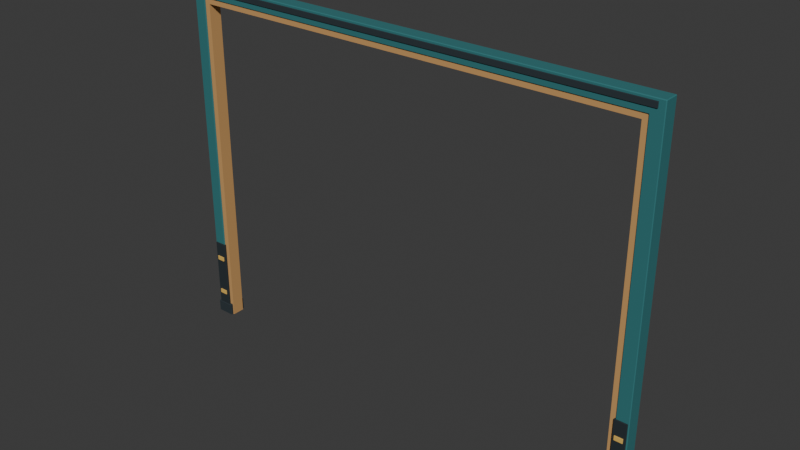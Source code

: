 # Source: large-gate-b2b.blend  (saved by Blender 5.0.119; exported with 4.5.12 LTS)
import bpy
from mathutils import Matrix  # noqa: F401  (used for matrix-valued properties, if any)

bpy.ops.wm.read_factory_settings(use_empty=True)
scene = bpy.context.scene
scene.name = 'Scene'

# ---- collections
col_collection = bpy.data.collections.new('Collection'); scene.collection.children.link(col_collection)
col_v3_asset = bpy.data.collections.new('V3_ASSET'); scene.collection.children.link(col_v3_asset)
col_v3_studio = bpy.data.collections.new('V3_STUDIO'); scene.collection.children.link(col_v3_studio)

# ---- materials (node trees are filled in below, after node groups)
mat_v3_dock_petrolsteel = bpy.data.materials.new('V3_Dock_PetrolSteel')
mat_v3_dock_petrolsteel.diffuse_color = (0.02732, 0.1714, 0.1812, 1.0)
mat_v3_dock_tanreveal = bpy.data.materials.new('V3_Dock_TanReveal')
mat_v3_dock_tanreveal.diffuse_color = (0.5841, 0.3231, 0.117, 1.0)
mat_v3_dock_charcoal = bpy.data.materials.new('V3_Dock_Charcoal')
mat_v3_dock_charcoal.diffuse_color = (0.01938, 0.0319, 0.03955, 1.0)
mat_v3_dock_bumper = bpy.data.materials.new('V3_Dock_Bumper')
mat_v3_dock_bumper.diffuse_color = (0.01444, 0.02416, 0.02956, 1.0)
mat_v3_dock_safetytan = bpy.data.materials.new('V3_Dock_SafetyTan')
mat_v3_dock_safetytan.diffuse_color = (0.7682, 0.4793, 0.1046, 1.0)

# ---- material node trees
mat_v3_dock_petrolsteel.use_nodes = True; mat_v3_dock_petrolsteel.node_tree.nodes.clear()
_N = mat_v3_dock_petrolsteel.node_tree.nodes; _L = mat_v3_dock_petrolsteel.node_tree.links
n0 = _N.new('ShaderNodeBsdfPrincipled'); n0.name = 'Principled BSDF'; n0.location = (-200, 100)
n0.inputs[0].default_value = (0.02732, 0.1714, 0.1812, 1.0)
n0.inputs[2].default_value = 0.85
n1 = _N.new('ShaderNodeOutputMaterial'); n1.name = 'Material Output'; n1.location = (200, 100)
_L.new(n0.outputs[0], n1.inputs[0])
n1.is_active_output = True
mat_v3_dock_tanreveal.use_nodes = True; mat_v3_dock_tanreveal.node_tree.nodes.clear()
_N = mat_v3_dock_tanreveal.node_tree.nodes; _L = mat_v3_dock_tanreveal.node_tree.links
n0 = _N.new('ShaderNodeBsdfPrincipled'); n0.name = 'Principled BSDF'; n0.location = (-200, 100)
n0.inputs[0].default_value = (0.5841, 0.3231, 0.117, 1.0)
n0.inputs[2].default_value = 0.85
n1 = _N.new('ShaderNodeOutputMaterial'); n1.name = 'Material Output'; n1.location = (200, 100)
_L.new(n0.outputs[0], n1.inputs[0])
n1.is_active_output = True
mat_v3_dock_charcoal.use_nodes = True; mat_v3_dock_charcoal.node_tree.nodes.clear()
_N = mat_v3_dock_charcoal.node_tree.nodes; _L = mat_v3_dock_charcoal.node_tree.links
n0 = _N.new('ShaderNodeBsdfPrincipled'); n0.name = 'Principled BSDF'; n0.location = (-200, 100)
n0.inputs[0].default_value = (0.01938, 0.0319, 0.03955, 1.0)
n0.inputs[2].default_value = 0.88
n1 = _N.new('ShaderNodeOutputMaterial'); n1.name = 'Material Output'; n1.location = (200, 100)
_L.new(n0.outputs[0], n1.inputs[0])
n1.is_active_output = True
mat_v3_dock_bumper.use_nodes = True; mat_v3_dock_bumper.node_tree.nodes.clear()
_N = mat_v3_dock_bumper.node_tree.nodes; _L = mat_v3_dock_bumper.node_tree.links
n0 = _N.new('ShaderNodeBsdfPrincipled'); n0.name = 'Principled BSDF'; n0.location = (-200, 100)
n0.inputs[0].default_value = (0.01444, 0.02416, 0.02956, 1.0)
n0.inputs[2].default_value = 0.92
n1 = _N.new('ShaderNodeOutputMaterial'); n1.name = 'Material Output'; n1.location = (200, 100)
_L.new(n0.outputs[0], n1.inputs[0])
n1.is_active_output = True
mat_v3_dock_safetytan.use_nodes = True; mat_v3_dock_safetytan.node_tree.nodes.clear()
_N = mat_v3_dock_safetytan.node_tree.nodes; _L = mat_v3_dock_safetytan.node_tree.links
n0 = _N.new('ShaderNodeBsdfPrincipled'); n0.name = 'Principled BSDF'; n0.location = (-200, 100)
n0.inputs[0].default_value = (0.7682, 0.4793, 0.1046, 1.0)
n0.inputs[2].default_value = 0.85
n1 = _N.new('ShaderNodeOutputMaterial'); n1.name = 'Material Output'; n1.location = (200, 100)
_L.new(n0.outputs[0], n1.inputs[0])
n1.is_active_output = True

# ---- world
world_world = bpy.data.worlds.new('World'); scene.world = world_world
world_world.use_nodes = True; world_world.node_tree.nodes.clear()
_N = world_world.node_tree.nodes; _L = world_world.node_tree.links
n0 = _N.new('ShaderNodeOutputWorld'); n0.name = 'World Output'; n0.location = (200, 100)
n1 = _N.new('ShaderNodeBackground'); n1.name = 'Background'; n1.location = (-200, 100)
n1.inputs[0].default_value = (0.05088, 0.05088, 0.05088, 1.0)
_L.new(n1.outputs[0], n0.inputs[0])
n0.is_active_output = True
world_world.color = (0.05088, 0.05088, 0.05088)
world_world.sun_shadow_jitter_overblur = 0.0

# ---- meshes
me_structural_u_mesh = bpy.data.meshes.new('structural_U_mesh')
me_structural_u_mesh.from_pydata([(-3.24, -0.025, 0.0), (-3.07, -0.025, 0.0), (-3.07, -0.025, 4.57), (3.07, -0.025, 4.57), (3.07, -0.025, 0.0), (3.24, -0.025, 0.0), (3.24, -0.025, 4.75), (-3.24, -0.025, 4.75), (-3.24, -0.225, 0.0), (-3.07, -0.225, 0.0), (-3.07, -0.225, 4.57), (3.07, -0.225, 4.57), (3.07, -0.225, 0.0), (3.24, -0.225, 0.0), (3.24, -0.225, 4.75), (-3.24, -0.225, 4.75)], [], [(3, 6, 5), (13, 14, 11), (7, 6, 3), (11, 14, 15), (2, 7, 3), (11, 15, 10), (0, 7, 2), (10, 15, 8), (4, 3, 5), (13, 11, 12), (0, 2, 1), (9, 10, 8), (0, 1, 9, 8), (1, 2, 10, 9), (2, 3, 11, 10), (3, 4, 12, 11), (4, 5, 13, 12), (5, 6, 14, 13), (6, 7, 15, 14), (7, 0, 8, 15)])
me_structural_u_mesh.materials.append(mat_v3_dock_petrolsteel)
me_structural_u_mesh.update()
me_stepped_tan_reveal_u_mesh = bpy.data.meshes.new('stepped_tan_reveal_U_mesh')
me_stepped_tan_reveal_u_mesh.from_pydata([(-3.09, -0.04, 0.0), (-3.0, -0.04, 0.0), (-3.0, -0.04, 4.5), (3.0, -0.04, 4.5), (3.0, -0.04, 0.0), (3.09, -0.04, 0.0), (3.09, -0.04, 4.59), (-3.09, -0.04, 4.59), (-3.09, -0.21, 0.0), (-3.0, -0.21, 0.0), (-3.0, -0.21, 4.5), (3.0, -0.21, 4.5), (3.0, -0.21, 0.0), (3.09, -0.21, 0.0), (3.09, -0.21, 4.59), (-3.09, -0.21, 4.59)], [], [(3, 6, 5), (13, 14, 11), (7, 6, 3), (11, 14, 15), (2, 7, 3), (11, 15, 10), (0, 7, 2), (10, 15, 8), (4, 3, 5), (13, 11, 12), (0, 2, 1), (9, 10, 8), (0, 1, 9, 8), (1, 2, 10, 9), (2, 3, 11, 10), (3, 4, 12, 11), (4, 5, 13, 12), (5, 6, 14, 13), (6, 7, 15, 14), (7, 0, 8, 15)])
me_stepped_tan_reveal_u_mesh.materials.append(mat_v3_dock_tanreveal)
me_stepped_tan_reveal_u_mesh.update()
me_cube_001 = bpy.data.meshes.new('Cube.001')
me_cube_001.from_pydata([(-0.1175, -0.12, -0.08), (-0.1175, -0.12, 0.08), (-0.1175, 0.12, -0.08), (-0.1175, 0.12, 0.08), (0.1175, -0.12, -0.08), (0.1175, -0.12, 0.08), (0.1175, 0.12, -0.08), (0.1175, 0.12, 0.08)], [], [(0, 1, 3, 2), (2, 3, 7, 6), (6, 7, 5, 4), (4, 5, 1, 0), (2, 6, 4, 0), (7, 3, 1, 5)])
_uv = me_cube_001.uv_layers.new(name='UVMap')
_uv.uv.foreach_set('vector', [0.375, 0.0, 0.625, 0.0, 0.625, 0.25, 0.375, 0.25, 0.375, 0.25, 0.625, 0.25, 0.625, 0.5, 0.375, 0.5, 0.375, 0.5, 0.625, 0.5, 0.625, 0.75, 0.375, 0.75, 0.375, 0.75, 0.625, 0.75, 0.625, 1.0, 0.375, 1.0, 0.125, 0.5, 0.375, 0.5, 0.375, 0.75, 0.125, 0.75, 0.625, 0.5, 0.875, 0.5, 0.875, 0.75, 0.625, 0.75])
me_cube_001.materials.append(mat_v3_dock_charcoal)
me_cube_001.update()
me_cube_002 = bpy.data.meshes.new('Cube.002')
me_cube_002.from_pydata([(-0.085, -0.024, -0.48), (-0.085, -0.024, 0.48), (-0.085, 0.024, -0.48), (-0.085, 0.024, 0.48), (0.085, -0.024, -0.48), (0.085, -0.024, 0.48), (0.085, 0.024, -0.48), (0.085, 0.024, 0.48)], [], [(0, 1, 3, 2), (2, 3, 7, 6), (6, 7, 5, 4), (4, 5, 1, 0), (2, 6, 4, 0), (7, 3, 1, 5)])
_uv = me_cube_002.uv_layers.new(name='UVMap')
_uv.uv.foreach_set('vector', [0.375, 0.0, 0.625, 0.0, 0.625, 0.25, 0.375, 0.25, 0.375, 0.25, 0.625, 0.25, 0.625, 0.5, 0.375, 0.5, 0.375, 0.5, 0.625, 0.5, 0.625, 0.75, 0.375, 0.75, 0.375, 0.75, 0.625, 0.75, 0.625, 1.0, 0.375, 1.0, 0.125, 0.5, 0.375, 0.5, 0.375, 0.75, 0.125, 0.75, 0.625, 0.5, 0.875, 0.5, 0.875, 0.75, 0.625, 0.75])
me_cube_002.materials.append(mat_v3_dock_bumper)
me_cube_002.update()
me_cube_003 = bpy.data.meshes.new('Cube.003')
me_cube_003.from_pydata([(-0.055, -0.008, -0.03), (-0.055, -0.008, 0.03), (-0.055, 0.008, -0.03), (-0.055, 0.008, 0.03), (0.055, -0.008, -0.03), (0.055, -0.008, 0.03), (0.055, 0.008, -0.03), (0.055, 0.008, 0.03)], [], [(0, 1, 3, 2), (2, 3, 7, 6), (6, 7, 5, 4), (4, 5, 1, 0), (2, 6, 4, 0), (7, 3, 1, 5)])
_uv = me_cube_003.uv_layers.new(name='UVMap')
_uv.uv.foreach_set('vector', [0.375, 0.0, 0.625, 0.0, 0.625, 0.25, 0.375, 0.25, 0.375, 0.25, 0.625, 0.25, 0.625, 0.5, 0.375, 0.5, 0.375, 0.5, 0.625, 0.5, 0.625, 0.75, 0.375, 0.75, 0.375, 0.75, 0.625, 0.75, 0.625, 1.0, 0.375, 1.0, 0.125, 0.5, 0.375, 0.5, 0.375, 0.75, 0.125, 0.75, 0.625, 0.5, 0.875, 0.5, 0.875, 0.75, 0.625, 0.75])
me_cube_003.materials.append(mat_v3_dock_safetytan)
me_cube_003.update()
me_cube_004 = bpy.data.meshes.new('Cube.004')
me_cube_004.from_pydata([(-0.055, -0.008, -0.03), (-0.055, -0.008, 0.03), (-0.055, 0.008, -0.03), (-0.055, 0.008, 0.03), (0.055, -0.008, -0.03), (0.055, -0.008, 0.03), (0.055, 0.008, -0.03), (0.055, 0.008, 0.03)], [], [(0, 1, 3, 2), (2, 3, 7, 6), (6, 7, 5, 4), (4, 5, 1, 0), (2, 6, 4, 0), (7, 3, 1, 5)])
_uv = me_cube_004.uv_layers.new(name='UVMap')
_uv.uv.foreach_set('vector', [0.375, 0.0, 0.625, 0.0, 0.625, 0.25, 0.375, 0.25, 0.375, 0.25, 0.625, 0.25, 0.625, 0.5, 0.375, 0.5, 0.375, 0.5, 0.625, 0.5, 0.625, 0.75, 0.375, 0.75, 0.375, 0.75, 0.625, 0.75, 0.625, 1.0, 0.375, 1.0, 0.125, 0.5, 0.375, 0.5, 0.375, 0.75, 0.125, 0.75, 0.625, 0.5, 0.875, 0.5, 0.875, 0.75, 0.625, 0.75])
me_cube_004.materials.append(mat_v3_dock_safetytan)
me_cube_004.update()
me_cube_005 = bpy.data.meshes.new('Cube.005')
me_cube_005.from_pydata([(-0.085, -0.024, -0.48), (-0.085, -0.024, 0.48), (-0.085, 0.024, -0.48), (-0.085, 0.024, 0.48), (0.085, -0.024, -0.48), (0.085, -0.024, 0.48), (0.085, 0.024, -0.48), (0.085, 0.024, 0.48)], [], [(0, 1, 3, 2), (2, 3, 7, 6), (6, 7, 5, 4), (4, 5, 1, 0), (2, 6, 4, 0), (7, 3, 1, 5)])
_uv = me_cube_005.uv_layers.new(name='UVMap')
_uv.uv.foreach_set('vector', [0.375, 0.0, 0.625, 0.0, 0.625, 0.25, 0.375, 0.25, 0.375, 0.25, 0.625, 0.25, 0.625, 0.5, 0.375, 0.5, 0.375, 0.5, 0.625, 0.5, 0.625, 0.75, 0.375, 0.75, 0.375, 0.75, 0.625, 0.75, 0.625, 1.0, 0.375, 1.0, 0.125, 0.5, 0.375, 0.5, 0.375, 0.75, 0.125, 0.75, 0.625, 0.5, 0.875, 0.5, 0.875, 0.75, 0.625, 0.75])
me_cube_005.materials.append(mat_v3_dock_bumper)
me_cube_005.update()
me_cube_006 = bpy.data.meshes.new('Cube.006')
me_cube_006.from_pydata([(-0.055, -0.008, -0.03), (-0.055, -0.008, 0.03), (-0.055, 0.008, -0.03), (-0.055, 0.008, 0.03), (0.055, -0.008, -0.03), (0.055, -0.008, 0.03), (0.055, 0.008, -0.03), (0.055, 0.008, 0.03)], [], [(0, 1, 3, 2), (2, 3, 7, 6), (6, 7, 5, 4), (4, 5, 1, 0), (2, 6, 4, 0), (7, 3, 1, 5)])
_uv = me_cube_006.uv_layers.new(name='UVMap')
_uv.uv.foreach_set('vector', [0.375, 0.0, 0.625, 0.0, 0.625, 0.25, 0.375, 0.25, 0.375, 0.25, 0.625, 0.25, 0.625, 0.5, 0.375, 0.5, 0.375, 0.5, 0.625, 0.5, 0.625, 0.75, 0.375, 0.75, 0.375, 0.75, 0.625, 0.75, 0.625, 1.0, 0.375, 1.0, 0.125, 0.5, 0.375, 0.5, 0.375, 0.75, 0.125, 0.75, 0.625, 0.5, 0.875, 0.5, 0.875, 0.75, 0.625, 0.75])
me_cube_006.materials.append(mat_v3_dock_safetytan)
me_cube_006.update()
me_cube_007 = bpy.data.meshes.new('Cube.007')
me_cube_007.from_pydata([(-0.055, -0.008, -0.03), (-0.055, -0.008, 0.03), (-0.055, 0.008, -0.03), (-0.055, 0.008, 0.03), (0.055, -0.008, -0.03), (0.055, -0.008, 0.03), (0.055, 0.008, -0.03), (0.055, 0.008, 0.03)], [], [(0, 1, 3, 2), (2, 3, 7, 6), (6, 7, 5, 4), (4, 5, 1, 0), (2, 6, 4, 0), (7, 3, 1, 5)])
_uv = me_cube_007.uv_layers.new(name='UVMap')
_uv.uv.foreach_set('vector', [0.375, 0.0, 0.625, 0.0, 0.625, 0.25, 0.375, 0.25, 0.375, 0.25, 0.625, 0.25, 0.625, 0.5, 0.375, 0.5, 0.375, 0.5, 0.625, 0.5, 0.625, 0.75, 0.375, 0.75, 0.375, 0.75, 0.625, 0.75, 0.625, 1.0, 0.375, 1.0, 0.125, 0.5, 0.375, 0.5, 0.375, 0.75, 0.125, 0.75, 0.625, 0.5, 0.875, 0.5, 0.875, 0.75, 0.625, 0.75])
me_cube_007.materials.append(mat_v3_dock_safetytan)
me_cube_007.update()
me_cube_008 = bpy.data.meshes.new('Cube.008')
me_cube_008.from_pydata([(-0.1175, -0.12, -0.08), (-0.1175, -0.12, 0.08), (-0.1175, 0.12, -0.08), (-0.1175, 0.12, 0.08), (0.1175, -0.12, -0.08), (0.1175, -0.12, 0.08), (0.1175, 0.12, -0.08), (0.1175, 0.12, 0.08)], [], [(0, 1, 3, 2), (2, 3, 7, 6), (6, 7, 5, 4), (4, 5, 1, 0), (2, 6, 4, 0), (7, 3, 1, 5)])
_uv = me_cube_008.uv_layers.new(name='UVMap')
_uv.uv.foreach_set('vector', [0.375, 0.0, 0.625, 0.0, 0.625, 0.25, 0.375, 0.25, 0.375, 0.25, 0.625, 0.25, 0.625, 0.5, 0.375, 0.5, 0.375, 0.5, 0.625, 0.5, 0.625, 0.75, 0.375, 0.75, 0.375, 0.75, 0.625, 0.75, 0.625, 1.0, 0.375, 1.0, 0.125, 0.5, 0.375, 0.5, 0.375, 0.75, 0.125, 0.75, 0.625, 0.5, 0.875, 0.5, 0.875, 0.75, 0.625, 0.75])
me_cube_008.materials.append(mat_v3_dock_charcoal)
me_cube_008.update()
me_cube_009 = bpy.data.meshes.new('Cube.009')
me_cube_009.from_pydata([(-0.085, -0.024, -0.48), (-0.085, -0.024, 0.48), (-0.085, 0.024, -0.48), (-0.085, 0.024, 0.48), (0.085, -0.024, -0.48), (0.085, -0.024, 0.48), (0.085, 0.024, -0.48), (0.085, 0.024, 0.48)], [], [(0, 1, 3, 2), (2, 3, 7, 6), (6, 7, 5, 4), (4, 5, 1, 0), (2, 6, 4, 0), (7, 3, 1, 5)])
_uv = me_cube_009.uv_layers.new(name='UVMap')
_uv.uv.foreach_set('vector', [0.375, 0.0, 0.625, 0.0, 0.625, 0.25, 0.375, 0.25, 0.375, 0.25, 0.625, 0.25, 0.625, 0.5, 0.375, 0.5, 0.375, 0.5, 0.625, 0.5, 0.625, 0.75, 0.375, 0.75, 0.375, 0.75, 0.625, 0.75, 0.625, 1.0, 0.375, 1.0, 0.125, 0.5, 0.375, 0.5, 0.375, 0.75, 0.125, 0.75, 0.625, 0.5, 0.875, 0.5, 0.875, 0.75, 0.625, 0.75])
me_cube_009.materials.append(mat_v3_dock_bumper)
me_cube_009.update()
me_cube_010 = bpy.data.meshes.new('Cube.010')
me_cube_010.from_pydata([(-0.055, -0.008, -0.03), (-0.055, -0.008, 0.03), (-0.055, 0.008, -0.03), (-0.055, 0.008, 0.03), (0.055, -0.008, -0.03), (0.055, -0.008, 0.03), (0.055, 0.008, -0.03), (0.055, 0.008, 0.03)], [], [(0, 1, 3, 2), (2, 3, 7, 6), (6, 7, 5, 4), (4, 5, 1, 0), (2, 6, 4, 0), (7, 3, 1, 5)])
_uv = me_cube_010.uv_layers.new(name='UVMap')
_uv.uv.foreach_set('vector', [0.375, 0.0, 0.625, 0.0, 0.625, 0.25, 0.375, 0.25, 0.375, 0.25, 0.625, 0.25, 0.625, 0.5, 0.375, 0.5, 0.375, 0.5, 0.625, 0.5, 0.625, 0.75, 0.375, 0.75, 0.375, 0.75, 0.625, 0.75, 0.625, 1.0, 0.375, 1.0, 0.125, 0.5, 0.375, 0.5, 0.375, 0.75, 0.125, 0.75, 0.625, 0.5, 0.875, 0.5, 0.875, 0.75, 0.625, 0.75])
me_cube_010.materials.append(mat_v3_dock_safetytan)
me_cube_010.update()
me_cube_011 = bpy.data.meshes.new('Cube.011')
me_cube_011.from_pydata([(-0.055, -0.008, -0.03), (-0.055, -0.008, 0.03), (-0.055, 0.008, -0.03), (-0.055, 0.008, 0.03), (0.055, -0.008, -0.03), (0.055, -0.008, 0.03), (0.055, 0.008, -0.03), (0.055, 0.008, 0.03)], [], [(0, 1, 3, 2), (2, 3, 7, 6), (6, 7, 5, 4), (4, 5, 1, 0), (2, 6, 4, 0), (7, 3, 1, 5)])
_uv = me_cube_011.uv_layers.new(name='UVMap')
_uv.uv.foreach_set('vector', [0.375, 0.0, 0.625, 0.0, 0.625, 0.25, 0.375, 0.25, 0.375, 0.25, 0.625, 0.25, 0.625, 0.5, 0.375, 0.5, 0.375, 0.5, 0.625, 0.5, 0.625, 0.75, 0.375, 0.75, 0.375, 0.75, 0.625, 0.75, 0.625, 1.0, 0.375, 1.0, 0.125, 0.5, 0.375, 0.5, 0.375, 0.75, 0.125, 0.75, 0.625, 0.5, 0.875, 0.5, 0.875, 0.75, 0.625, 0.75])
me_cube_011.materials.append(mat_v3_dock_safetytan)
me_cube_011.update()
me_cube_012 = bpy.data.meshes.new('Cube.012')
me_cube_012.from_pydata([(-0.085, -0.024, -0.48), (-0.085, -0.024, 0.48), (-0.085, 0.024, -0.48), (-0.085, 0.024, 0.48), (0.085, -0.024, -0.48), (0.085, -0.024, 0.48), (0.085, 0.024, -0.48), (0.085, 0.024, 0.48)], [], [(0, 1, 3, 2), (2, 3, 7, 6), (6, 7, 5, 4), (4, 5, 1, 0), (2, 6, 4, 0), (7, 3, 1, 5)])
_uv = me_cube_012.uv_layers.new(name='UVMap')
_uv.uv.foreach_set('vector', [0.375, 0.0, 0.625, 0.0, 0.625, 0.25, 0.375, 0.25, 0.375, 0.25, 0.625, 0.25, 0.625, 0.5, 0.375, 0.5, 0.375, 0.5, 0.625, 0.5, 0.625, 0.75, 0.375, 0.75, 0.375, 0.75, 0.625, 0.75, 0.625, 1.0, 0.375, 1.0, 0.125, 0.5, 0.375, 0.5, 0.375, 0.75, 0.125, 0.75, 0.625, 0.5, 0.875, 0.5, 0.875, 0.75, 0.625, 0.75])
me_cube_012.materials.append(mat_v3_dock_bumper)
me_cube_012.update()
me_cube_013 = bpy.data.meshes.new('Cube.013')
me_cube_013.from_pydata([(-0.055, -0.008, -0.03), (-0.055, -0.008, 0.03), (-0.055, 0.008, -0.03), (-0.055, 0.008, 0.03), (0.055, -0.008, -0.03), (0.055, -0.008, 0.03), (0.055, 0.008, -0.03), (0.055, 0.008, 0.03)], [], [(0, 1, 3, 2), (2, 3, 7, 6), (6, 7, 5, 4), (4, 5, 1, 0), (2, 6, 4, 0), (7, 3, 1, 5)])
_uv = me_cube_013.uv_layers.new(name='UVMap')
_uv.uv.foreach_set('vector', [0.375, 0.0, 0.625, 0.0, 0.625, 0.25, 0.375, 0.25, 0.375, 0.25, 0.625, 0.25, 0.625, 0.5, 0.375, 0.5, 0.375, 0.5, 0.625, 0.5, 0.625, 0.75, 0.375, 0.75, 0.375, 0.75, 0.625, 0.75, 0.625, 1.0, 0.375, 1.0, 0.125, 0.5, 0.375, 0.5, 0.375, 0.75, 0.125, 0.75, 0.625, 0.5, 0.875, 0.5, 0.875, 0.75, 0.625, 0.75])
me_cube_013.materials.append(mat_v3_dock_safetytan)
me_cube_013.update()
me_cube_014 = bpy.data.meshes.new('Cube.014')
me_cube_014.from_pydata([(-0.055, -0.008, -0.03), (-0.055, -0.008, 0.03), (-0.055, 0.008, -0.03), (-0.055, 0.008, 0.03), (0.055, -0.008, -0.03), (0.055, -0.008, 0.03), (0.055, 0.008, -0.03), (0.055, 0.008, 0.03)], [], [(0, 1, 3, 2), (2, 3, 7, 6), (6, 7, 5, 4), (4, 5, 1, 0), (2, 6, 4, 0), (7, 3, 1, 5)])
_uv = me_cube_014.uv_layers.new(name='UVMap')
_uv.uv.foreach_set('vector', [0.375, 0.0, 0.625, 0.0, 0.625, 0.25, 0.375, 0.25, 0.375, 0.25, 0.625, 0.25, 0.625, 0.5, 0.375, 0.5, 0.375, 0.5, 0.625, 0.5, 0.625, 0.75, 0.375, 0.75, 0.375, 0.75, 0.625, 0.75, 0.625, 1.0, 0.375, 1.0, 0.125, 0.5, 0.375, 0.5, 0.375, 0.75, 0.125, 0.75, 0.625, 0.5, 0.875, 0.5, 0.875, 0.75, 0.625, 0.75])
me_cube_014.materials.append(mat_v3_dock_safetytan)
me_cube_014.update()
me_cube_015 = bpy.data.meshes.new('Cube.015')
me_cube_015.from_pydata([(-3.16, -0.008, -0.035), (-3.16, -0.008, 0.035), (-3.16, 0.008, -0.035), (-3.16, 0.008, 0.035), (3.16, -0.008, -0.035), (3.16, -0.008, 0.035), (3.16, 0.008, -0.035), (3.16, 0.008, 0.035)], [], [(0, 1, 3, 2), (2, 3, 7, 6), (6, 7, 5, 4), (4, 5, 1, 0), (2, 6, 4, 0), (7, 3, 1, 5)])
_uv = me_cube_015.uv_layers.new(name='UVMap')
_uv.uv.foreach_set('vector', [0.375, 0.0, 0.625, 0.0, 0.625, 0.25, 0.375, 0.25, 0.375, 0.25, 0.625, 0.25, 0.625, 0.5, 0.375, 0.5, 0.375, 0.5, 0.625, 0.5, 0.625, 0.75, 0.375, 0.75, 0.375, 0.75, 0.625, 0.75, 0.625, 1.0, 0.375, 1.0, 0.125, 0.5, 0.375, 0.5, 0.375, 0.75, 0.125, 0.75, 0.625, 0.5, 0.875, 0.5, 0.875, 0.75, 0.625, 0.75])
me_cube_015.materials.append(mat_v3_dock_charcoal)
me_cube_015.update()
me_cube_016 = bpy.data.meshes.new('Cube.016')
me_cube_016.from_pydata([(-3.16, -0.008, -0.035), (-3.16, -0.008, 0.035), (-3.16, 0.008, -0.035), (-3.16, 0.008, 0.035), (3.16, -0.008, -0.035), (3.16, -0.008, 0.035), (3.16, 0.008, -0.035), (3.16, 0.008, 0.035)], [], [(0, 1, 3, 2), (2, 3, 7, 6), (6, 7, 5, 4), (4, 5, 1, 0), (2, 6, 4, 0), (7, 3, 1, 5)])
_uv = me_cube_016.uv_layers.new(name='UVMap')
_uv.uv.foreach_set('vector', [0.375, 0.0, 0.625, 0.0, 0.625, 0.25, 0.375, 0.25, 0.375, 0.25, 0.625, 0.25, 0.625, 0.5, 0.375, 0.5, 0.375, 0.5, 0.625, 0.5, 0.625, 0.75, 0.375, 0.75, 0.375, 0.75, 0.625, 0.75, 0.625, 1.0, 0.375, 1.0, 0.125, 0.5, 0.375, 0.5, 0.375, 0.75, 0.125, 0.75, 0.625, 0.5, 0.875, 0.5, 0.875, 0.75, 0.625, 0.75])
me_cube_016.materials.append(mat_v3_dock_charcoal)
me_cube_016.update()

# ---- objects
ob_large_gate_b2b_root = bpy.data.objects.new('large_gate_b2b_root', None)
ob_structural_u = bpy.data.objects.new('structural_U', me_structural_u_mesh)
ob_stepped_tan_reveal_u = bpy.data.objects.new('stepped_tan_reveal_U', me_stepped_tan_reveal_u_mesh)
ob_ground_foot_l = bpy.data.objects.new('ground_foot_L', me_cube_001)
ob_bumper_l_outside = bpy.data.objects.new('bumper_L_outside', me_cube_002)
ob_safety_band_l_outside_0 = bpy.data.objects.new('safety_band_L_outside_0', me_cube_003)
ob_safety_band_l_outside_1 = bpy.data.objects.new('safety_band_L_outside_1', me_cube_004)
ob_bumper_l_inside = bpy.data.objects.new('bumper_L_inside', me_cube_005)
ob_safety_band_l_inside_0 = bpy.data.objects.new('safety_band_L_inside_0', me_cube_006)
ob_safety_band_l_inside_1 = bpy.data.objects.new('safety_band_L_inside_1', me_cube_007)
ob_ground_foot_r = bpy.data.objects.new('ground_foot_R', me_cube_008)
ob_bumper_r_outside = bpy.data.objects.new('bumper_R_outside', me_cube_009)
ob_safety_band_r_outside_0 = bpy.data.objects.new('safety_band_R_outside_0', me_cube_010)
ob_safety_band_r_outside_1 = bpy.data.objects.new('safety_band_R_outside_1', me_cube_011)
ob_bumper_r_inside = bpy.data.objects.new('bumper_R_inside', me_cube_012)
ob_safety_band_r_inside_0 = bpy.data.objects.new('safety_band_R_inside_0', me_cube_013)
ob_safety_band_r_inside_1 = bpy.data.objects.new('safety_band_R_inside_1', me_cube_014)
ob_header_cover_outside = bpy.data.objects.new('header_cover_outside', me_cube_015)
ob_header_cover_inside = bpy.data.objects.new('header_cover_inside', me_cube_016)
ob_anchor_aperture_floor = bpy.data.objects.new('anchor_aperture_floor', None)
ob_anchor_clear_left = bpy.data.objects.new('anchor_clear_left', None)
ob_anchor_clear_right = bpy.data.objects.new('anchor_clear_right', None)
ob_anchor_clear_top = bpy.data.objects.new('anchor_clear_top', None)
ob_anchor_wall_inside = bpy.data.objects.new('anchor_wall_inside', None)

# ---- transforms, parenting, visibility, modifiers, constraints
ob_large_gate_b2b_root.location = (0.0, 0.0, 0.0)
ob_structural_u.parent = ob_large_gate_b2b_root
ob_structural_u.location = (0.0, 0.0, 0.0)
_m = ob_structural_u.modifiers.new('Small architectural bevel', 'BEVEL')
_m.width = 0.008
_m.width_pct = 0.008
_m.harden_normals = True
_m = ob_structural_u.modifiers.new('Weighted flat architectural faces', 'WEIGHTED_NORMAL')
_m.keep_sharp = True
ob_stepped_tan_reveal_u.parent = ob_large_gate_b2b_root
ob_stepped_tan_reveal_u.location = (0.0, 0.0, 0.0)
_m = ob_stepped_tan_reveal_u.modifiers.new('Weighted flat architectural faces', 'WEIGHTED_NORMAL')
_m.keep_sharp = True
ob_ground_foot_l.parent = ob_large_gate_b2b_root
ob_ground_foot_l.location = (-3.132, -0.125, 0.08)
_m = ob_ground_foot_l.modifiers.new('Small manufactured edge bevel', 'BEVEL')
_m.width = 0.006
_m.width_pct = 0.006
_m.harden_normals = True
_m = ob_ground_foot_l.modifiers.new('Weighted face normals', 'WEIGHTED_NORMAL')
_m.keep_sharp = True
ob_bumper_l_outside.parent = ob_large_gate_b2b_root
ob_bumper_l_outside.location = (-3.14, -0.036, 0.62)
_m = ob_bumper_l_outside.modifiers.new('Small manufactured edge bevel', 'BEVEL')
_m.width = 0.004
_m.width_pct = 0.004
_m.harden_normals = True
_m = ob_bumper_l_outside.modifiers.new('Weighted face normals', 'WEIGHTED_NORMAL')
_m.keep_sharp = True
ob_safety_band_l_outside_0.parent = ob_large_gate_b2b_root
ob_safety_band_l_outside_0.location = (-3.14, -0.008, 0.34)
_m = ob_safety_band_l_outside_0.modifiers.new('Small manufactured edge bevel', 'BEVEL')
_m.width = 0.002
_m.width_pct = 0.002
_m.harden_normals = True
_m = ob_safety_band_l_outside_0.modifiers.new('Weighted face normals', 'WEIGHTED_NORMAL')
_m.keep_sharp = True
ob_safety_band_l_outside_1.parent = ob_large_gate_b2b_root
ob_safety_band_l_outside_1.location = (-3.14, -0.008, 0.87)
_m = ob_safety_band_l_outside_1.modifiers.new('Small manufactured edge bevel', 'BEVEL')
_m.width = 0.002
_m.width_pct = 0.002
_m.harden_normals = True
_m = ob_safety_band_l_outside_1.modifiers.new('Weighted face normals', 'WEIGHTED_NORMAL')
_m.keep_sharp = True
ob_bumper_l_inside.parent = ob_large_gate_b2b_root
ob_bumper_l_inside.location = (-3.14, -0.214, 0.62)
_m = ob_bumper_l_inside.modifiers.new('Small manufactured edge bevel', 'BEVEL')
_m.width = 0.004
_m.width_pct = 0.004
_m.harden_normals = True
_m = ob_bumper_l_inside.modifiers.new('Weighted face normals', 'WEIGHTED_NORMAL')
_m.keep_sharp = True
ob_safety_band_l_inside_0.parent = ob_large_gate_b2b_root
ob_safety_band_l_inside_0.location = (-3.14, -0.242, 0.34)
_m = ob_safety_band_l_inside_0.modifiers.new('Small manufactured edge bevel', 'BEVEL')
_m.width = 0.002
_m.width_pct = 0.002
_m.harden_normals = True
_m = ob_safety_band_l_inside_0.modifiers.new('Weighted face normals', 'WEIGHTED_NORMAL')
_m.keep_sharp = True
ob_safety_band_l_inside_1.parent = ob_large_gate_b2b_root
ob_safety_band_l_inside_1.location = (-3.14, -0.242, 0.87)
_m = ob_safety_band_l_inside_1.modifiers.new('Small manufactured edge bevel', 'BEVEL')
_m.width = 0.002
_m.width_pct = 0.002
_m.harden_normals = True
_m = ob_safety_band_l_inside_1.modifiers.new('Weighted face normals', 'WEIGHTED_NORMAL')
_m.keep_sharp = True
ob_ground_foot_r.parent = ob_large_gate_b2b_root
ob_ground_foot_r.location = (3.132, -0.125, 0.08)
_m = ob_ground_foot_r.modifiers.new('Small manufactured edge bevel', 'BEVEL')
_m.width = 0.006
_m.width_pct = 0.006
_m.harden_normals = True
_m = ob_ground_foot_r.modifiers.new('Weighted face normals', 'WEIGHTED_NORMAL')
_m.keep_sharp = True
ob_bumper_r_outside.parent = ob_large_gate_b2b_root
ob_bumper_r_outside.location = (3.14, -0.036, 0.62)
_m = ob_bumper_r_outside.modifiers.new('Small manufactured edge bevel', 'BEVEL')
_m.width = 0.004
_m.width_pct = 0.004
_m.harden_normals = True
_m = ob_bumper_r_outside.modifiers.new('Weighted face normals', 'WEIGHTED_NORMAL')
_m.keep_sharp = True
ob_safety_band_r_outside_0.parent = ob_large_gate_b2b_root
ob_safety_band_r_outside_0.location = (3.14, -0.008, 0.34)
_m = ob_safety_band_r_outside_0.modifiers.new('Small manufactured edge bevel', 'BEVEL')
_m.width = 0.002
_m.width_pct = 0.002
_m.harden_normals = True
_m = ob_safety_band_r_outside_0.modifiers.new('Weighted face normals', 'WEIGHTED_NORMAL')
_m.keep_sharp = True
ob_safety_band_r_outside_1.parent = ob_large_gate_b2b_root
ob_safety_band_r_outside_1.location = (3.14, -0.008, 0.87)
_m = ob_safety_band_r_outside_1.modifiers.new('Small manufactured edge bevel', 'BEVEL')
_m.width = 0.002
_m.width_pct = 0.002
_m.harden_normals = True
_m = ob_safety_band_r_outside_1.modifiers.new('Weighted face normals', 'WEIGHTED_NORMAL')
_m.keep_sharp = True
ob_bumper_r_inside.parent = ob_large_gate_b2b_root
ob_bumper_r_inside.location = (3.14, -0.214, 0.62)
_m = ob_bumper_r_inside.modifiers.new('Small manufactured edge bevel', 'BEVEL')
_m.width = 0.004
_m.width_pct = 0.004
_m.harden_normals = True
_m = ob_bumper_r_inside.modifiers.new('Weighted face normals', 'WEIGHTED_NORMAL')
_m.keep_sharp = True
ob_safety_band_r_inside_0.parent = ob_large_gate_b2b_root
ob_safety_band_r_inside_0.location = (3.14, -0.242, 0.34)
_m = ob_safety_band_r_inside_0.modifiers.new('Small manufactured edge bevel', 'BEVEL')
_m.width = 0.002
_m.width_pct = 0.002
_m.harden_normals = True
_m = ob_safety_band_r_inside_0.modifiers.new('Weighted face normals', 'WEIGHTED_NORMAL')
_m.keep_sharp = True
ob_safety_band_r_inside_1.parent = ob_large_gate_b2b_root
ob_safety_band_r_inside_1.location = (3.14, -0.242, 0.87)
_m = ob_safety_band_r_inside_1.modifiers.new('Small manufactured edge bevel', 'BEVEL')
_m.width = 0.002
_m.width_pct = 0.002
_m.harden_normals = True
_m = ob_safety_band_r_inside_1.modifiers.new('Weighted face normals', 'WEIGHTED_NORMAL')
_m.keep_sharp = True
ob_header_cover_outside.parent = ob_large_gate_b2b_root
ob_header_cover_outside.location = (0.0, -0.02, 4.685)
_m = ob_header_cover_outside.modifiers.new('Small manufactured edge bevel', 'BEVEL')
_m.width = 0.002
_m.width_pct = 0.002
_m.harden_normals = True
_m = ob_header_cover_outside.modifiers.new('Weighted face normals', 'WEIGHTED_NORMAL')
_m.keep_sharp = True
ob_header_cover_inside.parent = ob_large_gate_b2b_root
ob_header_cover_inside.location = (0.0, -0.23, 4.685)
_m = ob_header_cover_inside.modifiers.new('Small manufactured edge bevel', 'BEVEL')
_m.width = 0.002
_m.width_pct = 0.002
_m.harden_normals = True
_m = ob_header_cover_inside.modifiers.new('Weighted face normals', 'WEIGHTED_NORMAL')
_m.keep_sharp = True
ob_anchor_aperture_floor.parent = ob_large_gate_b2b_root
ob_anchor_aperture_floor.location = (0.0, 0.0, 0.0)
ob_anchor_aperture_floor.empty_display_size = 0.06
ob_anchor_clear_left.parent = ob_large_gate_b2b_root
ob_anchor_clear_left.location = (-3.0, -0.125, 0.0)
ob_anchor_clear_left.empty_display_size = 0.06
ob_anchor_clear_right.parent = ob_large_gate_b2b_root
ob_anchor_clear_right.location = (3.0, -0.125, 0.0)
ob_anchor_clear_right.empty_display_size = 0.06
ob_anchor_clear_top.parent = ob_large_gate_b2b_root
ob_anchor_clear_top.location = (0.0, -0.125, 4.5)
ob_anchor_clear_top.empty_display_size = 0.06
ob_anchor_wall_inside.parent = ob_large_gate_b2b_root
ob_anchor_wall_inside.location = (0.0, -0.25, 0.0)
ob_anchor_wall_inside.empty_display_size = 0.06

# ---- collection membership
col_v3_asset.objects.link(ob_large_gate_b2b_root)
col_v3_asset.objects.link(ob_structural_u)
col_v3_asset.objects.link(ob_stepped_tan_reveal_u)
col_v3_asset.objects.link(ob_ground_foot_l)
col_v3_asset.objects.link(ob_bumper_l_outside)
col_v3_asset.objects.link(ob_safety_band_l_outside_0)
col_v3_asset.objects.link(ob_safety_band_l_outside_1)
col_v3_asset.objects.link(ob_bumper_l_inside)
col_v3_asset.objects.link(ob_safety_band_l_inside_0)
col_v3_asset.objects.link(ob_safety_band_l_inside_1)
col_v3_asset.objects.link(ob_ground_foot_r)
col_v3_asset.objects.link(ob_bumper_r_outside)
col_v3_asset.objects.link(ob_safety_band_r_outside_0)
col_v3_asset.objects.link(ob_safety_band_r_outside_1)
col_v3_asset.objects.link(ob_bumper_r_inside)
col_v3_asset.objects.link(ob_safety_band_r_inside_0)
col_v3_asset.objects.link(ob_safety_band_r_inside_1)
col_v3_asset.objects.link(ob_header_cover_outside)
col_v3_asset.objects.link(ob_header_cover_inside)
col_v3_asset.objects.link(ob_anchor_aperture_floor)
col_v3_asset.objects.link(ob_anchor_clear_left)
col_v3_asset.objects.link(ob_anchor_clear_right)
col_v3_asset.objects.link(ob_anchor_clear_top)
col_v3_asset.objects.link(ob_anchor_wall_inside)

# ---- scene / render settings (as saved in the file)
scene.frame_start = 1; scene.frame_end = 250; scene.frame_set(1)
scene.render.engine = 'BLENDER_EEVEE_NEXT'
scene.render.bake_bias = 0.0
scene.render.bake_samples = 0
scene.cycles.sampling_pattern = 'TABULATED_SOBOL'
scene.eevee.use_volume_custom_range = False
bpy.context.view_layer.update()

# ---- added for rendering (the .blend has no active camera and no usable light): camera, sun
cam_auto = bpy.data.cameras.new('AutoCamera')
cam_auto.lens = 50.0
cam_auto.sensor_width = 36.0
cam_auto.clip_end = 1000.0
ob_auto_camera = bpy.data.objects.new('AutoCamera', cam_auto)
scene.collection.objects.link(ob_auto_camera)
ob_auto_camera.location = (7.45222, -9.06767, 8.33678)
ob_auto_camera.rotation_euler = (1.09748, -7.21219e-08, 0.694738)
scene.camera = ob_auto_camera
light_auto_sun = bpy.data.lights.new('AutoSun', 'SUN')
light_auto_sun.energy = 3.0
light_auto_sun.angle = 0.0523599
ob_auto_sun = bpy.data.objects.new('AutoSun', light_auto_sun)
scene.collection.objects.link(ob_auto_sun)
ob_auto_sun.rotation_euler = (0.872665, 0.174533, 0.523599)
bpy.context.view_layer.update()
